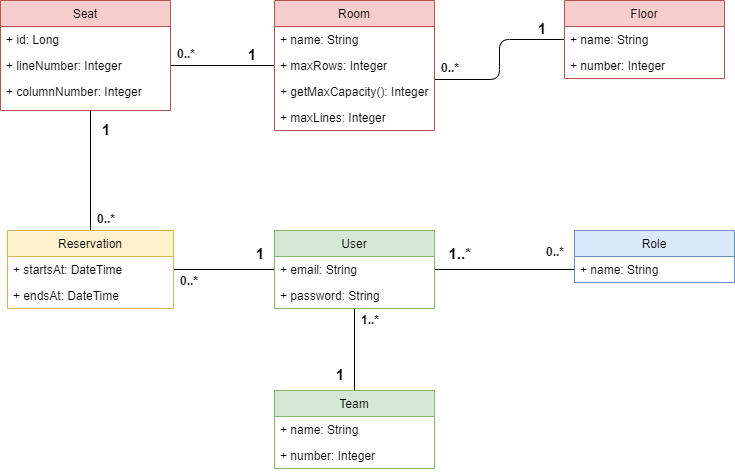

The diagram above was exported from draw.io. Its source (the exported page's mxGraphModel, read from the mxfile embedded in the PNG):
<mxGraphModel dx="832" dy="516" grid="1" gridSize="10" guides="1" tooltips="1" connect="1" arrows="1" fold="1" page="1" pageScale="1" pageWidth="827" pageHeight="1169" math="0" shadow="0">
  <root>
    <mxCell id="0" />
    <mxCell id="1" parent="0" />
    <mxCell id="N3PBoGDVakqIne-7l6hw-12" value="" style="endArrow=none;html=1;edgeStyle=orthogonalEdgeStyle;shadow=0;exitX=1;exitY=0.5;exitDx=0;exitDy=0;entryX=0;entryY=0.5;entryDx=0;entryDy=0;" edge="1" parent="1" source="N3PBoGDVakqIne-7l6hw-3" target="N3PBoGDVakqIne-7l6hw-32">
      <mxGeometry relative="1" as="geometry">
        <mxPoint x="270" y="110" as="sourcePoint" />
        <mxPoint x="330" y="80" as="targetPoint" />
      </mxGeometry>
    </mxCell>
    <mxCell id="N3PBoGDVakqIne-7l6hw-13" value="0..*" style="edgeLabel;resizable=0;html=1;align=left;verticalAlign=bottom;fontStyle=1;fontSize=12;" connectable="0" vertex="1" parent="N3PBoGDVakqIne-7l6hw-12">
      <mxGeometry x="-1" relative="1" as="geometry">
        <mxPoint x="5" y="-3" as="offset" />
      </mxGeometry>
    </mxCell>
    <mxCell id="N3PBoGDVakqIne-7l6hw-14" value="1" style="edgeLabel;resizable=0;html=1;align=right;verticalAlign=bottom;fontStyle=1;fontSize=15;" connectable="0" vertex="1" parent="N3PBoGDVakqIne-7l6hw-12">
      <mxGeometry x="1" relative="1" as="geometry">
        <mxPoint x="-18" as="offset" />
      </mxGeometry>
    </mxCell>
    <mxCell id="N3PBoGDVakqIne-7l6hw-33" value="" style="endArrow=none;html=1;edgeStyle=orthogonalEdgeStyle;shadow=0;exitX=1;exitY=0.5;exitDx=0;exitDy=0;entryX=0;entryY=0.5;entryDx=0;entryDy=0;" edge="1" parent="1" target="N3PBoGDVakqIne-7l6hw-22">
      <mxGeometry relative="1" as="geometry">
        <mxPoint x="510" y="89" as="sourcePoint" />
        <mxPoint x="600" y="110" as="targetPoint" />
      </mxGeometry>
    </mxCell>
    <mxCell id="N3PBoGDVakqIne-7l6hw-34" value="0..*" style="edgeLabel;resizable=0;html=1;align=left;verticalAlign=bottom;fontStyle=1;fontSize=12;" connectable="0" vertex="1" parent="N3PBoGDVakqIne-7l6hw-33">
      <mxGeometry x="-1" relative="1" as="geometry">
        <mxPoint x="5" y="-3" as="offset" />
      </mxGeometry>
    </mxCell>
    <mxCell id="N3PBoGDVakqIne-7l6hw-35" value="1" style="edgeLabel;resizable=0;html=1;align=right;verticalAlign=bottom;fontStyle=1;fontSize=15;" connectable="0" vertex="1" parent="N3PBoGDVakqIne-7l6hw-33">
      <mxGeometry x="1" relative="1" as="geometry">
        <mxPoint x="-18" as="offset" />
      </mxGeometry>
    </mxCell>
    <mxCell id="N3PBoGDVakqIne-7l6hw-60" value="" style="endArrow=none;html=1;edgeStyle=orthogonalEdgeStyle;shadow=0;entryX=0;entryY=0.5;entryDx=0;entryDy=0;exitX=1;exitY=0.5;exitDx=0;exitDy=0;" edge="1" parent="1" source="N3PBoGDVakqIne-7l6hw-45" target="N3PBoGDVakqIne-7l6hw-48">
      <mxGeometry relative="1" as="geometry">
        <mxPoint x="150" y="380" as="sourcePoint" />
        <mxPoint x="319.9999999999999" y="220" as="targetPoint" />
      </mxGeometry>
    </mxCell>
    <mxCell id="N3PBoGDVakqIne-7l6hw-61" value="0..*" style="edgeLabel;resizable=0;html=1;align=left;verticalAlign=bottom;fontStyle=1;fontSize=12;" connectable="0" vertex="1" parent="N3PBoGDVakqIne-7l6hw-60">
      <mxGeometry x="-1" relative="1" as="geometry">
        <mxPoint x="5" y="20" as="offset" />
      </mxGeometry>
    </mxCell>
    <mxCell id="N3PBoGDVakqIne-7l6hw-62" value="1" style="edgeLabel;resizable=0;html=1;align=right;verticalAlign=bottom;fontStyle=1;fontSize=15;" connectable="0" vertex="1" parent="N3PBoGDVakqIne-7l6hw-60">
      <mxGeometry x="1" relative="1" as="geometry">
        <mxPoint x="-9.670000000000002" y="-5" as="offset" />
      </mxGeometry>
    </mxCell>
    <mxCell id="N3PBoGDVakqIne-7l6hw-63" value="" style="endArrow=none;html=1;edgeStyle=orthogonalEdgeStyle;shadow=0;entryX=1;entryY=0.5;entryDx=0;entryDy=0;exitX=0;exitY=0.5;exitDx=0;exitDy=0;" edge="1" parent="1" source="N3PBoGDVakqIne-7l6hw-55" target="N3PBoGDVakqIne-7l6hw-48">
      <mxGeometry relative="1" as="geometry">
        <mxPoint x="320" y="426" as="sourcePoint" />
        <mxPoint x="317" y="538.0000000000001" as="targetPoint" />
      </mxGeometry>
    </mxCell>
    <mxCell id="N3PBoGDVakqIne-7l6hw-64" value="0..*" style="edgeLabel;resizable=0;html=1;align=left;verticalAlign=bottom;fontStyle=1;fontSize=12;" connectable="0" vertex="1" parent="N3PBoGDVakqIne-7l6hw-63">
      <mxGeometry x="-1" relative="1" as="geometry">
        <mxPoint x="-30" y="-9" as="offset" />
      </mxGeometry>
    </mxCell>
    <mxCell id="N3PBoGDVakqIne-7l6hw-65" value="1..*" style="edgeLabel;resizable=0;html=1;align=right;verticalAlign=bottom;fontStyle=1;fontSize=15;" connectable="0" vertex="1" parent="N3PBoGDVakqIne-7l6hw-63">
      <mxGeometry x="1" relative="1" as="geometry">
        <mxPoint x="36.67" y="-5" as="offset" />
      </mxGeometry>
    </mxCell>
    <mxCell id="N3PBoGDVakqIne-7l6hw-1" value="Seat" style="swimlane;fontStyle=0;childLayout=stackLayout;horizontal=1;startSize=26;fillColor=#f8cecc;horizontalStack=0;resizeParent=1;resizeParentMax=0;resizeLast=0;collapsible=1;marginBottom=0;strokeColor=#b85450;" vertex="1" parent="1">
      <mxGeometry x="76" y="10" width="170" height="110" as="geometry" />
    </mxCell>
    <mxCell id="N3PBoGDVakqIne-7l6hw-2" value="+ id: Long" style="text;strokeColor=none;fillColor=none;align=left;verticalAlign=top;spacingLeft=4;spacingRight=4;overflow=hidden;rotatable=0;points=[[0,0.5],[1,0.5]];portConstraint=eastwest;" vertex="1" parent="N3PBoGDVakqIne-7l6hw-1">
      <mxGeometry y="26" width="170" height="26" as="geometry" />
    </mxCell>
    <mxCell id="N3PBoGDVakqIne-7l6hw-3" value="+ lineNumber: Integer" style="text;strokeColor=none;fillColor=none;align=left;verticalAlign=top;spacingLeft=4;spacingRight=4;overflow=hidden;rotatable=0;points=[[0,0.5],[1,0.5]];portConstraint=eastwest;" vertex="1" parent="N3PBoGDVakqIne-7l6hw-1">
      <mxGeometry y="52" width="170" height="26" as="geometry" />
    </mxCell>
    <mxCell id="N3PBoGDVakqIne-7l6hw-4" value="+ columnNumber: Integer&#10;" style="text;strokeColor=none;fillColor=none;align=left;verticalAlign=top;spacingLeft=4;spacingRight=4;overflow=hidden;rotatable=0;points=[[0,0.5],[1,0.5]];portConstraint=eastwest;" vertex="1" parent="N3PBoGDVakqIne-7l6hw-1">
      <mxGeometry y="78" width="170" height="32" as="geometry" />
    </mxCell>
    <mxCell id="N3PBoGDVakqIne-7l6hw-57" value="" style="endArrow=none;html=1;edgeStyle=orthogonalEdgeStyle;shadow=0;exitX=0.5;exitY=0;exitDx=0;exitDy=0;" edge="1" parent="N3PBoGDVakqIne-7l6hw-1" source="N3PBoGDVakqIne-7l6hw-45">
      <mxGeometry relative="1" as="geometry">
        <mxPoint x="100" y="210" as="sourcePoint" />
        <mxPoint x="90" y="110" as="targetPoint" />
      </mxGeometry>
    </mxCell>
    <mxCell id="N3PBoGDVakqIne-7l6hw-58" value="0..*" style="edgeLabel;resizable=0;html=1;align=left;verticalAlign=bottom;fontStyle=1;fontSize=12;" connectable="0" vertex="1" parent="N3PBoGDVakqIne-7l6hw-57">
      <mxGeometry x="-1" relative="1" as="geometry">
        <mxPoint x="5" y="-3" as="offset" />
      </mxGeometry>
    </mxCell>
    <mxCell id="N3PBoGDVakqIne-7l6hw-59" value="1" style="edgeLabel;resizable=0;html=1;align=right;verticalAlign=bottom;fontStyle=1;fontSize=15;" connectable="0" vertex="1" parent="N3PBoGDVakqIne-7l6hw-57">
      <mxGeometry x="1" relative="1" as="geometry">
        <mxPoint x="20" y="29.67" as="offset" />
      </mxGeometry>
    </mxCell>
    <mxCell id="N3PBoGDVakqIne-7l6hw-5" value="Room" style="swimlane;fontStyle=0;childLayout=stackLayout;horizontal=1;startSize=26;fillColor=#f8cecc;horizontalStack=0;resizeParent=1;resizeParentMax=0;resizeLast=0;collapsible=1;marginBottom=0;strokeColor=#b85450;" vertex="1" parent="1">
      <mxGeometry x="350" y="10" width="160" height="130" as="geometry" />
    </mxCell>
    <mxCell id="N3PBoGDVakqIne-7l6hw-29" value="+ name: String" style="text;strokeColor=none;fillColor=none;align=left;verticalAlign=top;spacingLeft=4;spacingRight=4;overflow=hidden;rotatable=0;points=[[0,0.5],[1,0.5]];portConstraint=eastwest;" vertex="1" parent="N3PBoGDVakqIne-7l6hw-5">
      <mxGeometry y="26" width="160" height="26" as="geometry" />
    </mxCell>
    <mxCell id="N3PBoGDVakqIne-7l6hw-32" value="+ maxRows: Integer" style="text;strokeColor=none;fillColor=none;align=left;verticalAlign=top;spacingLeft=4;spacingRight=4;overflow=hidden;rotatable=0;points=[[0,0.5],[1,0.5]];portConstraint=eastwest;" vertex="1" parent="N3PBoGDVakqIne-7l6hw-5">
      <mxGeometry y="52" width="160" height="26" as="geometry" />
    </mxCell>
    <mxCell id="N3PBoGDVakqIne-7l6hw-36" value="+ getMaxCapacity(): Integer" style="text;strokeColor=none;fillColor=none;align=left;verticalAlign=top;spacingLeft=4;spacingRight=4;overflow=hidden;rotatable=0;points=[[0,0.5],[1,0.5]];portConstraint=eastwest;" vertex="1" parent="N3PBoGDVakqIne-7l6hw-5">
      <mxGeometry y="78" width="160" height="26" as="geometry" />
    </mxCell>
    <mxCell id="N3PBoGDVakqIne-7l6hw-42" value="+ maxLines: Integer" style="text;strokeColor=none;fillColor=none;align=left;verticalAlign=top;spacingLeft=4;spacingRight=4;overflow=hidden;rotatable=0;points=[[0,0.5],[1,0.5]];portConstraint=eastwest;" vertex="1" parent="N3PBoGDVakqIne-7l6hw-5">
      <mxGeometry y="104" width="160" height="26" as="geometry" />
    </mxCell>
    <mxCell id="N3PBoGDVakqIne-7l6hw-66" value="" style="endArrow=none;html=1;edgeStyle=orthogonalEdgeStyle;shadow=0;entryX=0.5;entryY=0;entryDx=0;entryDy=0;exitX=0.5;exitY=1;exitDx=0;exitDy=0;" edge="1" parent="1" source="N3PBoGDVakqIne-7l6hw-48" target="N3PBoGDVakqIne-7l6hw-51">
      <mxGeometry relative="1" as="geometry">
        <mxPoint x="150" y="540" as="sourcePoint" />
        <mxPoint x="310" y="685.0000000000001" as="targetPoint" />
      </mxGeometry>
    </mxCell>
    <mxCell id="N3PBoGDVakqIne-7l6hw-67" value="1..*" style="edgeLabel;resizable=0;html=1;align=left;verticalAlign=bottom;fontStyle=1;fontSize=12;" connectable="0" vertex="1" parent="N3PBoGDVakqIne-7l6hw-66">
      <mxGeometry x="-1" relative="1" as="geometry">
        <mxPoint x="5" y="20" as="offset" />
      </mxGeometry>
    </mxCell>
    <mxCell id="N3PBoGDVakqIne-7l6hw-68" value="1" style="edgeLabel;resizable=0;html=1;align=right;verticalAlign=bottom;fontStyle=1;fontSize=15;" connectable="0" vertex="1" parent="N3PBoGDVakqIne-7l6hw-66">
      <mxGeometry x="1" relative="1" as="geometry">
        <mxPoint x="-9.670000000000002" y="-5" as="offset" />
      </mxGeometry>
    </mxCell>
    <mxCell id="N3PBoGDVakqIne-7l6hw-51" value="Team" style="swimlane;fontStyle=0;childLayout=stackLayout;horizontal=1;startSize=26;fillColor=#d5e8d4;horizontalStack=0;resizeParent=1;resizeParentMax=0;resizeLast=0;collapsible=1;marginBottom=0;strokeColor=#82b366;" vertex="1" parent="1">
      <mxGeometry x="350" y="400" width="160" height="78" as="geometry" />
    </mxCell>
    <mxCell id="N3PBoGDVakqIne-7l6hw-52" value="+ name: String" style="text;strokeColor=none;fillColor=none;align=left;verticalAlign=top;spacingLeft=4;spacingRight=4;overflow=hidden;rotatable=0;points=[[0,0.5],[1,0.5]];portConstraint=eastwest;" vertex="1" parent="N3PBoGDVakqIne-7l6hw-51">
      <mxGeometry y="26" width="160" height="26" as="geometry" />
    </mxCell>
    <mxCell id="N3PBoGDVakqIne-7l6hw-53" value="+ number: Integer" style="text;strokeColor=none;fillColor=none;align=left;verticalAlign=top;spacingLeft=4;spacingRight=4;overflow=hidden;rotatable=0;points=[[0,0.5],[1,0.5]];portConstraint=eastwest;" vertex="1" parent="N3PBoGDVakqIne-7l6hw-51">
      <mxGeometry y="52" width="160" height="26" as="geometry" />
    </mxCell>
    <mxCell id="N3PBoGDVakqIne-7l6hw-48" value="User" style="swimlane;fontStyle=0;childLayout=stackLayout;horizontal=1;startSize=26;fillColor=#d5e8d4;horizontalStack=0;resizeParent=1;resizeParentMax=0;resizeLast=0;collapsible=1;marginBottom=0;strokeColor=#82b366;" vertex="1" parent="1">
      <mxGeometry x="350" y="240" width="160" height="78" as="geometry" />
    </mxCell>
    <mxCell id="N3PBoGDVakqIne-7l6hw-50" value="+ email: String" style="text;strokeColor=none;fillColor=none;align=left;verticalAlign=top;spacingLeft=4;spacingRight=4;overflow=hidden;rotatable=0;points=[[0,0.5],[1,0.5]];portConstraint=eastwest;" vertex="1" parent="N3PBoGDVakqIne-7l6hw-48">
      <mxGeometry y="26" width="160" height="26" as="geometry" />
    </mxCell>
    <mxCell id="N3PBoGDVakqIne-7l6hw-49" value="+ password: String" style="text;strokeColor=none;fillColor=none;align=left;verticalAlign=top;spacingLeft=4;spacingRight=4;overflow=hidden;rotatable=0;points=[[0,0.5],[1,0.5]];portConstraint=eastwest;" vertex="1" parent="N3PBoGDVakqIne-7l6hw-48">
      <mxGeometry y="52" width="160" height="26" as="geometry" />
    </mxCell>
    <mxCell id="N3PBoGDVakqIne-7l6hw-45" value="Reservation" style="swimlane;fontStyle=0;childLayout=stackLayout;horizontal=1;startSize=26;fillColor=#fff2cc;horizontalStack=0;resizeParent=1;resizeParentMax=0;resizeLast=0;collapsible=1;marginBottom=0;strokeColor=#d6b656;" vertex="1" parent="1">
      <mxGeometry x="83" y="240" width="166" height="78" as="geometry" />
    </mxCell>
    <mxCell id="N3PBoGDVakqIne-7l6hw-46" value="+ startsAt: DateTime" style="text;strokeColor=none;fillColor=none;align=left;verticalAlign=top;spacingLeft=4;spacingRight=4;overflow=hidden;rotatable=0;points=[[0,0.5],[1,0.5]];portConstraint=eastwest;" vertex="1" parent="N3PBoGDVakqIne-7l6hw-45">
      <mxGeometry y="26" width="166" height="26" as="geometry" />
    </mxCell>
    <mxCell id="N3PBoGDVakqIne-7l6hw-47" value="+ endsAt: DateTime" style="text;strokeColor=none;fillColor=none;align=left;verticalAlign=top;spacingLeft=4;spacingRight=4;overflow=hidden;rotatable=0;points=[[0,0.5],[1,0.5]];portConstraint=eastwest;" vertex="1" parent="N3PBoGDVakqIne-7l6hw-45">
      <mxGeometry y="52" width="166" height="26" as="geometry" />
    </mxCell>
    <mxCell id="N3PBoGDVakqIne-7l6hw-54" value="Role" style="swimlane;fontStyle=0;childLayout=stackLayout;horizontal=1;startSize=26;fillColor=#dae8fc;horizontalStack=0;resizeParent=1;resizeParentMax=0;resizeLast=0;collapsible=1;marginBottom=0;strokeColor=#6c8ebf;" vertex="1" parent="1">
      <mxGeometry x="650" y="240" width="160" height="52" as="geometry" />
    </mxCell>
    <mxCell id="N3PBoGDVakqIne-7l6hw-55" value="+ name: String" style="text;strokeColor=none;fillColor=none;align=left;verticalAlign=top;spacingLeft=4;spacingRight=4;overflow=hidden;rotatable=0;points=[[0,0.5],[1,0.5]];portConstraint=eastwest;" vertex="1" parent="N3PBoGDVakqIne-7l6hw-54">
      <mxGeometry y="26" width="160" height="26" as="geometry" />
    </mxCell>
    <mxCell id="N3PBoGDVakqIne-7l6hw-22" value="Floor" style="swimlane;fontStyle=0;childLayout=stackLayout;horizontal=1;startSize=26;fillColor=#f8cecc;horizontalStack=0;resizeParent=1;resizeParentMax=0;resizeLast=0;collapsible=1;marginBottom=0;strokeColor=#b85450;" vertex="1" parent="1">
      <mxGeometry x="640" y="10" width="160" height="78" as="geometry" />
    </mxCell>
    <mxCell id="N3PBoGDVakqIne-7l6hw-43" value="+ name: String" style="text;strokeColor=none;fillColor=none;align=left;verticalAlign=top;spacingLeft=4;spacingRight=4;overflow=hidden;rotatable=0;points=[[0,0.5],[1,0.5]];portConstraint=eastwest;" vertex="1" parent="N3PBoGDVakqIne-7l6hw-22">
      <mxGeometry y="26" width="160" height="26" as="geometry" />
    </mxCell>
    <mxCell id="N3PBoGDVakqIne-7l6hw-44" value="+ number: Integer" style="text;strokeColor=none;fillColor=none;align=left;verticalAlign=top;spacingLeft=4;spacingRight=4;overflow=hidden;rotatable=0;points=[[0,0.5],[1,0.5]];portConstraint=eastwest;" vertex="1" parent="N3PBoGDVakqIne-7l6hw-22">
      <mxGeometry y="52" width="160" height="26" as="geometry" />
    </mxCell>
  </root>
</mxGraphModel>